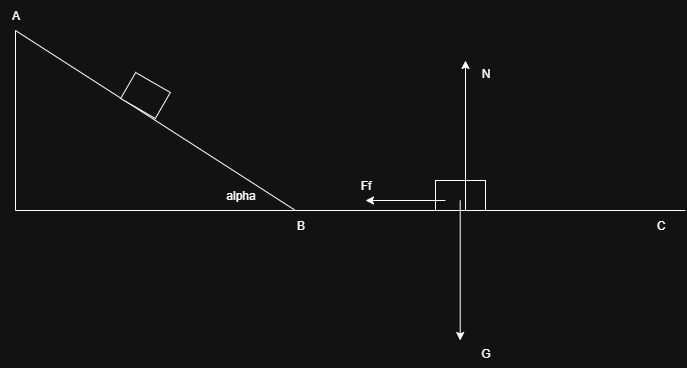

The diagram above was exported from draw.io. Its source (the exported page's mxGraphModel, read from the mxfile embedded in the PNG):
<mxGraphModel dx="595" dy="358" grid="1" gridSize="10" guides="1" tooltips="1" connect="1" arrows="1" fold="1" page="1" pageScale="1" pageWidth="850" pageHeight="1100" math="0" shadow="0">
  <root>
    <mxCell id="0" />
    <mxCell id="1" parent="0" />
    <mxCell id="VsXEzOo-X4hAHUlfOWzL-1" value="" style="verticalLabelPosition=bottom;verticalAlign=top;html=1;shape=mxgraph.basic.orthogonal_triangle" vertex="1" parent="1">
      <mxGeometry x="60" y="200" width="280" height="180" as="geometry" />
    </mxCell>
    <mxCell id="VsXEzOo-X4hAHUlfOWzL-2" value="" style="endArrow=none;html=1;rounded=0;" edge="1" parent="1">
      <mxGeometry width="50" height="50" relative="1" as="geometry">
        <mxPoint x="340" y="380" as="sourcePoint" />
        <mxPoint x="730" y="380" as="targetPoint" />
      </mxGeometry>
    </mxCell>
    <mxCell id="VsXEzOo-X4hAHUlfOWzL-4" value="" style="rounded=0;whiteSpace=wrap;html=1;rotation=30;" vertex="1" parent="1">
      <mxGeometry x="170" y="250" width="40" height="30" as="geometry" />
    </mxCell>
    <mxCell id="VsXEzOo-X4hAHUlfOWzL-5" value="" style="rounded=0;whiteSpace=wrap;html=1;" vertex="1" parent="1">
      <mxGeometry x="480" y="350" width="50" height="30" as="geometry" />
    </mxCell>
    <mxCell id="VsXEzOo-X4hAHUlfOWzL-6" value="alpha" style="text;html=1;align=center;verticalAlign=middle;resizable=0;points=[];autosize=1;strokeColor=none;fillColor=none;" vertex="1" parent="1">
      <mxGeometry x="260" y="350" width="50" height="30" as="geometry" />
    </mxCell>
    <mxCell id="VsXEzOo-X4hAHUlfOWzL-7" value="A" style="text;html=1;align=center;verticalAlign=middle;resizable=0;points=[];autosize=1;strokeColor=none;fillColor=none;" vertex="1" parent="1">
      <mxGeometry x="45" y="170" width="30" height="30" as="geometry" />
    </mxCell>
    <mxCell id="VsXEzOo-X4hAHUlfOWzL-8" value="B" style="text;html=1;align=center;verticalAlign=middle;resizable=0;points=[];autosize=1;strokeColor=none;fillColor=none;" vertex="1" parent="1">
      <mxGeometry x="330" y="380" width="30" height="30" as="geometry" />
    </mxCell>
    <mxCell id="VsXEzOo-X4hAHUlfOWzL-9" value="C" style="text;html=1;align=center;verticalAlign=middle;resizable=0;points=[];autosize=1;strokeColor=none;fillColor=none;" vertex="1" parent="1">
      <mxGeometry x="690" y="380" width="30" height="30" as="geometry" />
    </mxCell>
    <mxCell id="VsXEzOo-X4hAHUlfOWzL-10" value="" style="endArrow=classic;html=1;rounded=0;" edge="1" parent="1">
      <mxGeometry width="50" height="50" relative="1" as="geometry">
        <mxPoint x="504.71" y="370" as="sourcePoint" />
        <mxPoint x="504.71" y="510" as="targetPoint" />
      </mxGeometry>
    </mxCell>
    <mxCell id="VsXEzOo-X4hAHUlfOWzL-11" value="G" style="text;html=1;align=center;verticalAlign=middle;resizable=0;points=[];autosize=1;strokeColor=none;fillColor=none;" vertex="1" parent="1">
      <mxGeometry x="515" y="508" width="30" height="30" as="geometry" />
    </mxCell>
    <mxCell id="VsXEzOo-X4hAHUlfOWzL-12" value="" style="endArrow=classic;html=1;rounded=0;" edge="1" parent="1">
      <mxGeometry width="50" height="50" relative="1" as="geometry">
        <mxPoint x="510" y="380" as="sourcePoint" />
        <mxPoint x="510" y="230" as="targetPoint" />
      </mxGeometry>
    </mxCell>
    <mxCell id="VsXEzOo-X4hAHUlfOWzL-13" value="N" style="text;html=1;align=center;verticalAlign=middle;resizable=0;points=[];autosize=1;strokeColor=none;fillColor=none;" vertex="1" parent="1">
      <mxGeometry x="515" y="228" width="30" height="30" as="geometry" />
    </mxCell>
    <mxCell id="VsXEzOo-X4hAHUlfOWzL-14" value="" style="endArrow=classic;html=1;rounded=0;" edge="1" parent="1">
      <mxGeometry width="50" height="50" relative="1" as="geometry">
        <mxPoint x="490" y="370" as="sourcePoint" />
        <mxPoint x="410" y="370" as="targetPoint" />
      </mxGeometry>
    </mxCell>
    <mxCell id="VsXEzOo-X4hAHUlfOWzL-15" value="Ff" style="text;html=1;align=center;verticalAlign=middle;resizable=0;points=[];autosize=1;strokeColor=none;fillColor=none;" vertex="1" parent="1">
      <mxGeometry x="395" y="340" width="30" height="30" as="geometry" />
    </mxCell>
  </root>
</mxGraphModel>